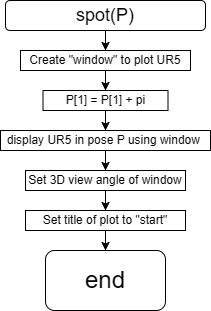

The diagram above was exported from draw.io. Its source (the exported page's mxGraphModel, read from the mxfile embedded in the PNG):
<mxGraphModel dx="802" dy="729" grid="1" gridSize="10" guides="1" tooltips="1" connect="1" arrows="1" fold="1" page="1" pageScale="1" pageWidth="827" pageHeight="1169" math="0" shadow="0">
  <root>
    <mxCell id="0" />
    <mxCell id="1" parent="0" />
    <mxCell id="2DciYC1iR71A3ER70oIT-4" style="edgeStyle=orthogonalEdgeStyle;rounded=0;orthogonalLoop=1;jettySize=auto;html=1;" edge="1" parent="1" source="2DciYC1iR71A3ER70oIT-1" target="2DciYC1iR71A3ER70oIT-2">
      <mxGeometry relative="1" as="geometry" />
    </mxCell>
    <mxCell id="2DciYC1iR71A3ER70oIT-1" value="&lt;font style=&quot;font-size: 18px;&quot;&gt;spot(P)&lt;/font&gt;" style="rounded=1;whiteSpace=wrap;html=1;" vertex="1" parent="1">
      <mxGeometry x="320" y="60" width="200" height="30" as="geometry" />
    </mxCell>
    <mxCell id="2DciYC1iR71A3ER70oIT-6" style="edgeStyle=orthogonalEdgeStyle;rounded=0;orthogonalLoop=1;jettySize=auto;html=1;" edge="1" parent="1" source="2DciYC1iR71A3ER70oIT-2" target="2DciYC1iR71A3ER70oIT-3">
      <mxGeometry relative="1" as="geometry" />
    </mxCell>
    <mxCell id="2DciYC1iR71A3ER70oIT-2" value="Create &quot;window&quot; to plot UR5" style="rounded=0;whiteSpace=wrap;html=1;" vertex="1" parent="1">
      <mxGeometry x="335" y="110" width="170" height="20" as="geometry" />
    </mxCell>
    <mxCell id="2DciYC1iR71A3ER70oIT-9" style="edgeStyle=orthogonalEdgeStyle;rounded=0;orthogonalLoop=1;jettySize=auto;html=1;" edge="1" parent="1" source="2DciYC1iR71A3ER70oIT-3" target="2DciYC1iR71A3ER70oIT-7">
      <mxGeometry relative="1" as="geometry" />
    </mxCell>
    <mxCell id="2DciYC1iR71A3ER70oIT-3" value="P[1] = P[1] + pi" style="rounded=0;whiteSpace=wrap;html=1;" vertex="1" parent="1">
      <mxGeometry x="357.5" y="150" width="125" height="20" as="geometry" />
    </mxCell>
    <mxCell id="2DciYC1iR71A3ER70oIT-10" style="edgeStyle=orthogonalEdgeStyle;rounded=0;orthogonalLoop=1;jettySize=auto;html=1;" edge="1" parent="1" source="2DciYC1iR71A3ER70oIT-7" target="2DciYC1iR71A3ER70oIT-8">
      <mxGeometry relative="1" as="geometry" />
    </mxCell>
    <mxCell id="2DciYC1iR71A3ER70oIT-7" value="display UR5 in pose P using window&amp;nbsp;" style="rounded=0;whiteSpace=wrap;html=1;" vertex="1" parent="1">
      <mxGeometry x="315" y="190" width="210" height="20" as="geometry" />
    </mxCell>
    <mxCell id="2DciYC1iR71A3ER70oIT-12" style="edgeStyle=orthogonalEdgeStyle;rounded=0;orthogonalLoop=1;jettySize=auto;html=1;" edge="1" parent="1" source="2DciYC1iR71A3ER70oIT-8" target="2DciYC1iR71A3ER70oIT-11">
      <mxGeometry relative="1" as="geometry" />
    </mxCell>
    <mxCell id="2DciYC1iR71A3ER70oIT-8" value="Set 3D view angle of window" style="rounded=0;whiteSpace=wrap;html=1;" vertex="1" parent="1">
      <mxGeometry x="340" y="230" width="160" height="20" as="geometry" />
    </mxCell>
    <mxCell id="2DciYC1iR71A3ER70oIT-15" style="edgeStyle=orthogonalEdgeStyle;rounded=0;orthogonalLoop=1;jettySize=auto;html=1;" edge="1" parent="1" source="2DciYC1iR71A3ER70oIT-11" target="2DciYC1iR71A3ER70oIT-14">
      <mxGeometry relative="1" as="geometry" />
    </mxCell>
    <mxCell id="2DciYC1iR71A3ER70oIT-11" value="Set title of plot to &quot;start&quot;" style="rounded=0;whiteSpace=wrap;html=1;" vertex="1" parent="1">
      <mxGeometry x="340" y="270" width="160" height="20" as="geometry" />
    </mxCell>
    <mxCell id="2DciYC1iR71A3ER70oIT-14" value="&lt;font style=&quot;font-size: 24px;&quot;&gt;end&lt;/font&gt;" style="rounded=1;whiteSpace=wrap;html=1;" vertex="1" parent="1">
      <mxGeometry x="360" y="310" width="120" height="60" as="geometry" />
    </mxCell>
  </root>
</mxGraphModel>